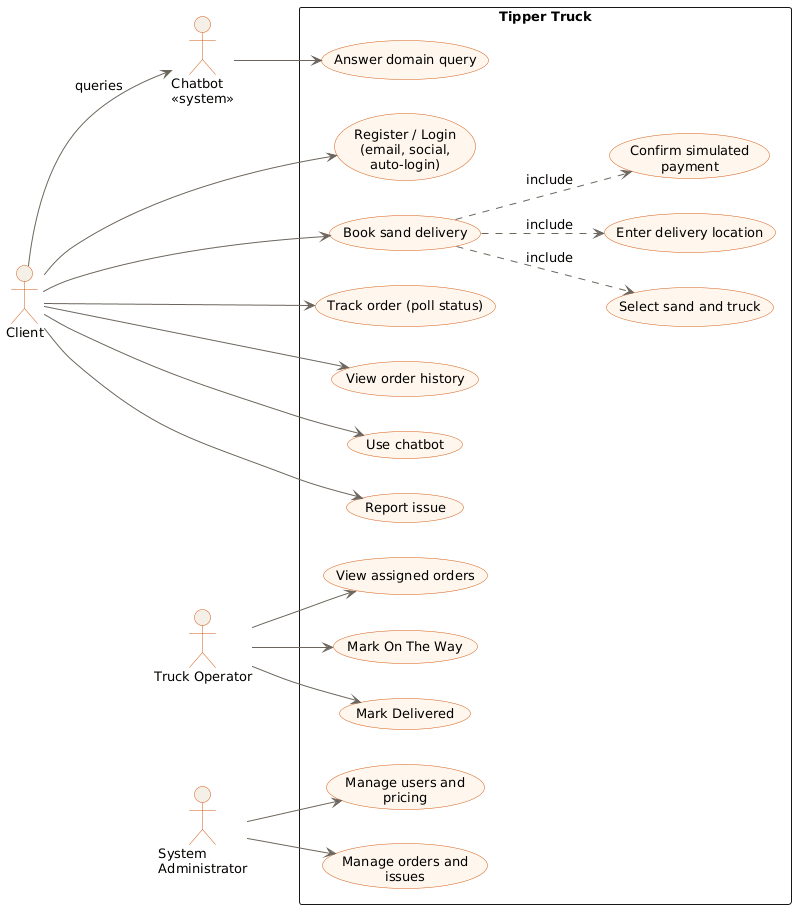

The diagram above was rendered by PlantUML. Its source (embedded in the PNG):
@startuml
skinparam shadowing false
skinparam backgroundColor #FFFFFF
skinparam defaultFontName Arial
skinparam defaultFontSize 13
skinparam actorBackgroundColor #F4F0E8
skinparam actorBorderColor #D45A12
skinparam usecaseBackgroundColor #FFF7ED
skinparam usecaseBorderColor #D45A12
skinparam rectangleBorderColor #191713
skinparam arrowColor #6B655C
skinparam wrapWidth 160

left to right direction

actor "Client" as client
actor "Truck Operator" as operator
actor "System\nAdministrator" as admin
actor "Chatbot\n«system»" as bot

rectangle "Tipper Truck" {
  usecase "Register / Login\n(email, social, auto-login)" as UC1
  usecase "Book sand delivery" as UC2
  usecase "Select sand and truck" as UC2a
  usecase "Enter delivery location" as UC2b
  usecase "Confirm simulated payment" as UC2c
  usecase "Track order (poll status)" as UC3
  usecase "View order history" as UC4
  usecase "Use chatbot" as UC5
  usecase "Report issue" as UC6
  usecase "View assigned orders" as UC7
  usecase "Mark On The Way" as UC8
  usecase "Mark Delivered" as UC9
  usecase "Manage users and pricing" as UC10
  usecase "Manage orders and issues" as UC11
  usecase "Answer domain query" as UC12
}

client --> UC1
client --> UC2
client --> UC3
client --> UC4
client --> UC5
client --> UC6
UC2 ..> UC2a : «include»
UC2 ..> UC2b : «include»
UC2 ..> UC2c : «include»
client --> bot : queries
bot --> UC12

operator --> UC7
operator --> UC8
operator --> UC9
admin --> UC10
admin --> UC11
@enduml